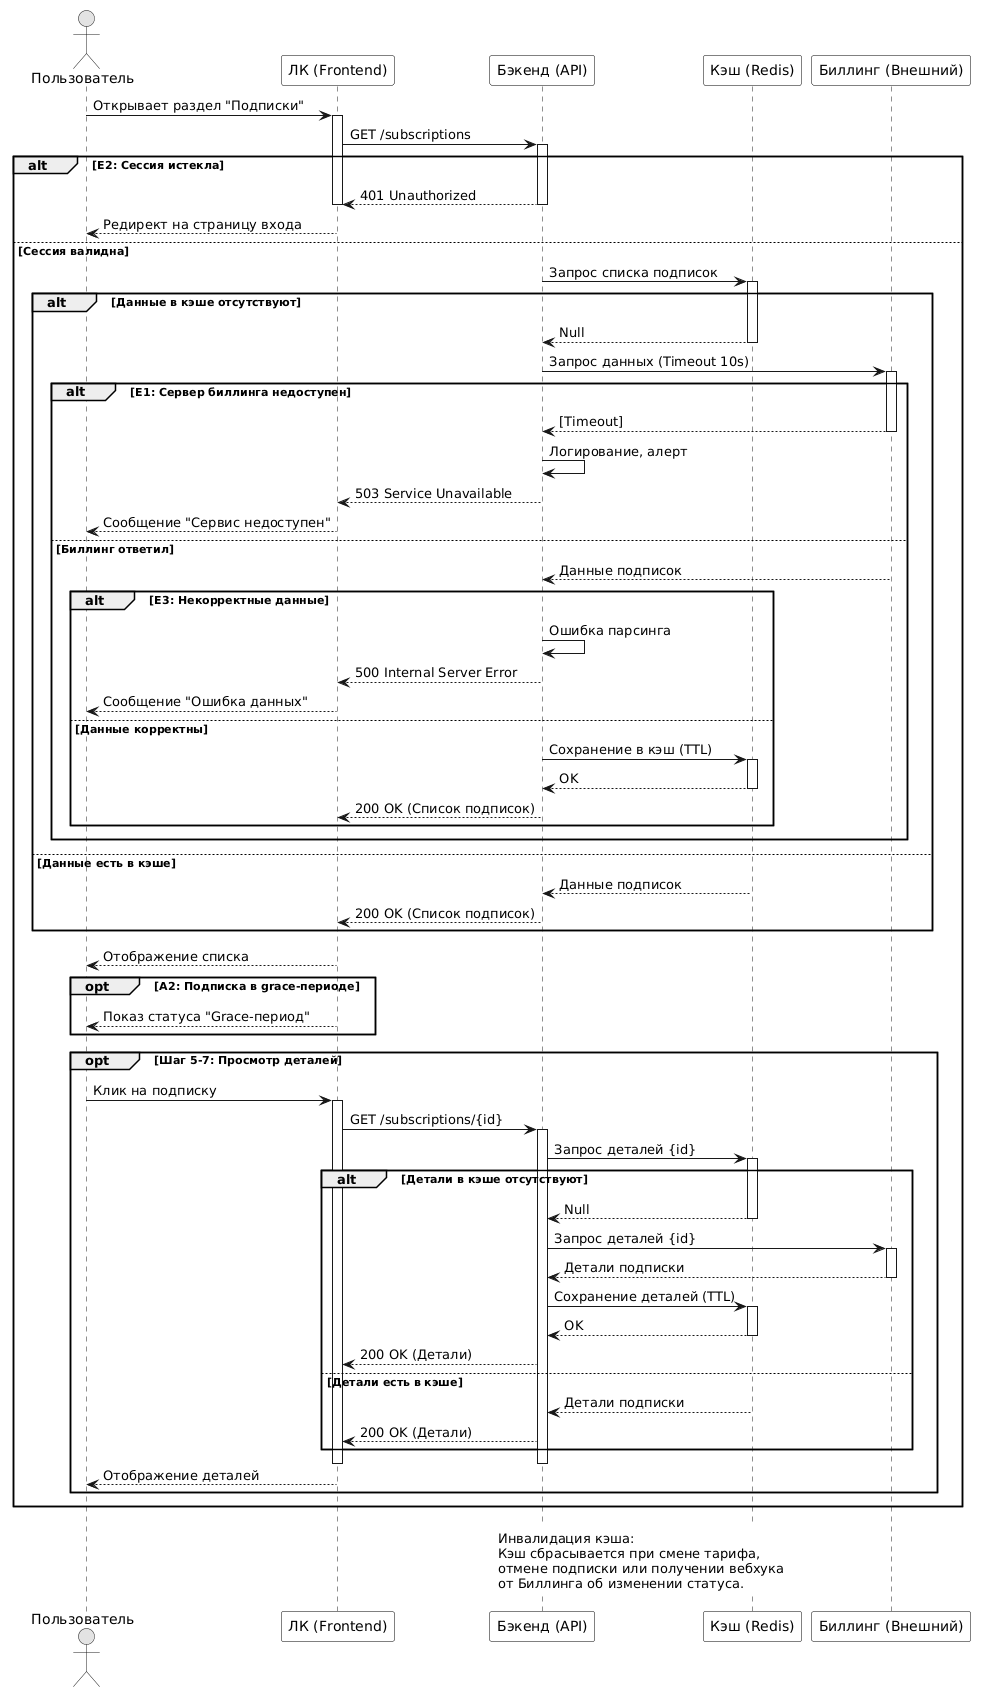

The diagram above was rendered by PlantUML. Its source (embedded in the PNG):
@startuml
skinparam monochrome true
skinparam shadowing false
skinparam defaultFontName Arial
skinparam ParticipantBackgroundColor white
skinparam ParticipantBorderColor black
skinparam NoteBackgroundColor white
skinparam NoteBorderColor white
actor "Пользователь" as User
participant "ЛК (Frontend)" as UI
participant "Бэкенд (API)" as API
participant "Кэш (Redis)" as Cache
participant "Биллинг (Внешний)" as Billing

User -> UI: Открывает раздел "Подписки"
activate UI
UI -> API: GET /subscriptions
activate API

alt E2: Сессия истекла
    API --> UI: 401 Unauthorized
    deactivate API
    deactivate UI
    UI --> User: Редирект на страницу входа
else Сессия валидна
    API -> Cache: Запрос списка подписок
    activate Cache
    
    alt Данные в кэше отсутствуют
        Cache --> API: Null
        deactivate Cache
        
        API -> Billing: Запрос данных (Timeout 10s)
        activate Billing
        
        alt E1: Сервер биллинга недоступен
            Billing --> API: [Timeout]
            deactivate Billing
            API -> API: Логирование, алерт
            API --> UI: 503 Service Unavailable
            deactivate API
            deactivate UI
            UI --> User: Сообщение "Сервис недоступен"
            
        else Биллинг ответил
            Billing --> API: Данные подписок
            deactivate Billing
            
            alt E3: Некорректные данные
                API -> API: Ошибка парсинга
                API --> UI: 500 Internal Server Error
                deactivate API
                deactivate UI
                UI --> User: Сообщение "Ошибка данных"
                
            else Данные корректны
                API -> Cache: Сохранение в кэш (TTL)
                activate Cache
                Cache --> API: OK
                deactivate Cache
                
                API --> UI: 200 OK (Список подписок)
                deactivate API
                deactivate UI
            end
        end
        
    else Данные есть в кэше
        Cache --> API: Данные подписок
        deactivate Cache
        
        API --> UI: 200 OK (Список подписок)
        deactivate API
        deactivate UI
    end

    UI --> User: Отображение списка
    
    opt A2: Подписка в grace-периоде
        UI --> User: Показ статуса "Grace-период"
    end
    
    opt Шаг 5-7: Просмотр деталей
        User -> UI: Клик на подписку
        activate UI
        UI -> API: GET /subscriptions/{id}
        activate API
        
        API -> Cache: Запрос деталей {id}
        activate Cache
        alt Детали в кэше отсутствуют
            Cache --> API: Null
            deactivate Cache
            
            API -> Billing: Запрос деталей {id}
            activate Billing
            Billing --> API: Детали подписки
            deactivate Billing
            
            API -> Cache: Сохранение деталей (TTL)
            activate Cache
            Cache --> API: OK
            deactivate Cache
            
            API --> UI: 200 OK (Детали)
        else Детали есть в кэше
            Cache --> API: Детали подписки
            deactivate Cache
            API --> UI: 200 OK (Детали)
        end
        
        deactivate API
        deactivate UI
        UI --> User: Отображение деталей
    end
end

note over Cache, API
  Инвалидация кэша:
  Кэш сбрасывается при смене тарифа, 
  отмене подписки или получении вебхука 
  от Биллинга об изменении статуса.
end note
@enduml